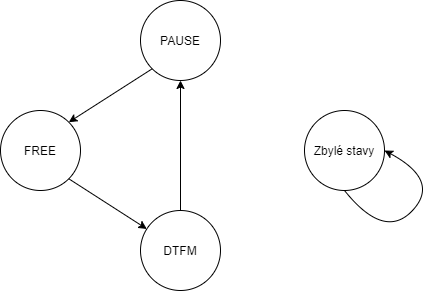

The diagram above was exported from draw.io. Its source (the exported page's mxGraphModel, read from the mxfile embedded in the PNG):
<mxGraphModel dx="1038" dy="468" grid="1" gridSize="10" guides="1" tooltips="1" connect="1" arrows="1" fold="1" page="1" pageScale="1" pageWidth="827" pageHeight="1169" math="0" shadow="0">
  <root>
    <mxCell id="0" />
    <mxCell id="1" parent="0" />
    <mxCell id="3SwXyZoP79wAsAi3G5Ih-13" value="PAUSE" style="ellipse;whiteSpace=wrap;html=1;aspect=fixed;" vertex="1" parent="1">
      <mxGeometry x="250" y="100" width="80" height="80" as="geometry" />
    </mxCell>
    <mxCell id="3SwXyZoP79wAsAi3G5Ih-14" value="FREE" style="ellipse;whiteSpace=wrap;html=1;aspect=fixed;" vertex="1" parent="1">
      <mxGeometry x="110" y="210" width="80" height="80" as="geometry" />
    </mxCell>
    <mxCell id="3SwXyZoP79wAsAi3G5Ih-15" value="DTFM" style="ellipse;whiteSpace=wrap;html=1;aspect=fixed;" vertex="1" parent="1">
      <mxGeometry x="250" y="310" width="80" height="80" as="geometry" />
    </mxCell>
    <mxCell id="3SwXyZoP79wAsAi3G5Ih-16" value="Zbylé stavy" style="ellipse;whiteSpace=wrap;html=1;aspect=fixed;" vertex="1" parent="1">
      <mxGeometry x="414" y="210" width="80" height="80" as="geometry" />
    </mxCell>
    <mxCell id="3SwXyZoP79wAsAi3G5Ih-17" value="" style="endArrow=classic;html=1;exitX=0.5;exitY=0;exitDx=0;exitDy=0;entryX=0.5;entryY=1;entryDx=0;entryDy=0;" edge="1" parent="1" source="3SwXyZoP79wAsAi3G5Ih-15" target="3SwXyZoP79wAsAi3G5Ih-13">
      <mxGeometry width="50" height="50" relative="1" as="geometry">
        <mxPoint x="470" y="300" as="sourcePoint" />
        <mxPoint x="350" y="190" as="targetPoint" />
      </mxGeometry>
    </mxCell>
    <mxCell id="3SwXyZoP79wAsAi3G5Ih-18" value="" style="endArrow=classic;html=1;exitX=1;exitY=1;exitDx=0;exitDy=0;" edge="1" parent="1" source="3SwXyZoP79wAsAi3G5Ih-14" target="3SwXyZoP79wAsAi3G5Ih-15">
      <mxGeometry width="50" height="50" relative="1" as="geometry">
        <mxPoint x="470" y="300" as="sourcePoint" />
        <mxPoint x="200" y="350" as="targetPoint" />
      </mxGeometry>
    </mxCell>
    <mxCell id="3SwXyZoP79wAsAi3G5Ih-19" value="" style="endArrow=classic;html=1;exitX=0;exitY=1;exitDx=0;exitDy=0;entryX=1;entryY=0;entryDx=0;entryDy=0;" edge="1" parent="1" source="3SwXyZoP79wAsAi3G5Ih-13" target="3SwXyZoP79wAsAi3G5Ih-14">
      <mxGeometry width="50" height="50" relative="1" as="geometry">
        <mxPoint x="180" y="200" as="sourcePoint" />
        <mxPoint x="230" y="150" as="targetPoint" />
      </mxGeometry>
    </mxCell>
    <mxCell id="3SwXyZoP79wAsAi3G5Ih-21" value="" style="curved=1;endArrow=classic;html=1;exitX=0.5;exitY=1;exitDx=0;exitDy=0;entryX=1;entryY=0.5;entryDx=0;entryDy=0;" edge="1" parent="1" source="3SwXyZoP79wAsAi3G5Ih-16" target="3SwXyZoP79wAsAi3G5Ih-16">
      <mxGeometry width="50" height="50" relative="1" as="geometry">
        <mxPoint x="400" y="420" as="sourcePoint" />
        <mxPoint x="450" y="370" as="targetPoint" />
        <Array as="points">
          <mxPoint x="494" y="340" />
          <mxPoint x="550" y="280" />
        </Array>
      </mxGeometry>
    </mxCell>
  </root>
</mxGraphModel>